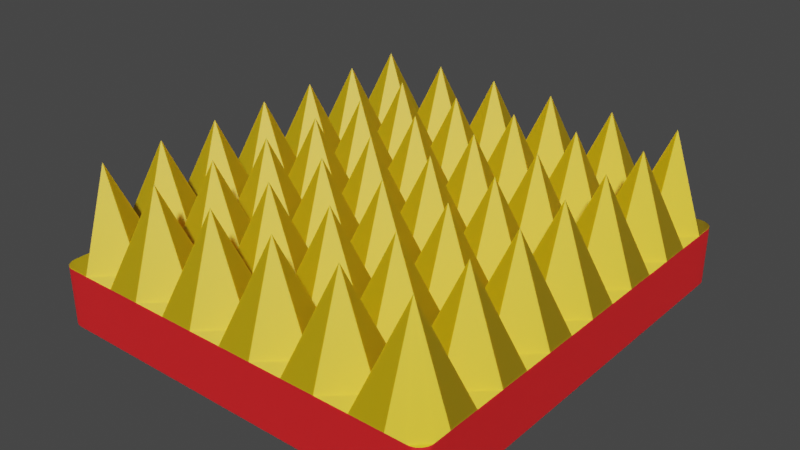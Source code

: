 # Source: spike.blend  (saved by Blender 2.93.21; exported with 4.5.12 LTS)
import bpy
from mathutils import Matrix  # noqa: F401  (used for matrix-valued properties, if any)

bpy.ops.wm.read_factory_settings(use_empty=True)
scene = bpy.context.scene
scene.name = 'Scene'

# ---- collections
col_collection = bpy.data.collections.new('Collection'); scene.collection.children.link(col_collection)

# ---- materials (node trees are filled in below, after node groups)
mat_outer_metal = bpy.data.materials.new('outer metal')
mat_outer_metal.use_transparent_shadow = False
mat_material_003 = bpy.data.materials.new('Material.003')
mat_material_003.use_transparent_shadow = False

# ---- node groups
ng_auto_smooth = bpy.data.node_groups.new('Auto Smooth', 'GeometryNodeTree')
_s = ng_auto_smooth.interface.new_socket(name='Geometry', in_out='OUTPUT', socket_type='NodeSocketGeometry')
_s = ng_auto_smooth.interface.new_socket(name='Geometry', in_out='INPUT', socket_type='NodeSocketGeometry')
_s = ng_auto_smooth.interface.new_socket(name='Angle', in_out='INPUT', socket_type='NodeSocketFloat')
_s.subtype = 'ANGLE'
_s.min_value = 0.0
_s.max_value = 3.142
ng_auto_smooth.is_modifier = True
_N = ng_auto_smooth.nodes; _L = ng_auto_smooth.links
n0 = _N.new('NodeGroupOutput'); n0.name = 'Group Output'; n0.location = (480, -100)
n1 = _N.new('NodeGroupInput'); n1.name = 'Group Input'; n1.location = (-420, -300)
n2 = _N.new('NodeGroupInput'); n2.name = 'Group Input.001'; n2.location = (-60, -100)
n3 = _N.new('GeometryNodeSetShadeSmooth'); n3.name = 'Set Shade Smooth'; n3.location = (120, -100)
n3.domain = 'EDGE'
n4 = _N.new('GeometryNodeSetShadeSmooth'); n4.name = 'Set Shade Smooth.001'; n4.location = (300, -100)
n5 = _N.new('GeometryNodeInputMeshEdgeAngle'); n5.name = 'Edge Angle'; n5.location = (-420, -220)
n6 = _N.new('GeometryNodeInputEdgeSmooth'); n6.name = 'Is Edge Smooth'; n6.location = (-60, -160)
n7 = _N.new('GeometryNodeInputShadeSmooth'); n7.name = 'Is Face Smooth'; n7.location = (-240, -340)
n8 = _N.new('FunctionNodeBooleanMath'); n8.name = 'Boolean Math'; n8.location = (-60, -220)
n9 = _N.new('FunctionNodeCompare'); n9.name = 'Compare'; n9.location = (-240, -180)
n9.operation = 'LESS_EQUAL'
_L.new(n5.outputs[0], n9.inputs[0])
_L.new(n4.outputs[0], n0.inputs[0])
_L.new(n1.outputs[1], n9.inputs[1])
_L.new(n9.outputs[0], n8.inputs[0])
_L.new(n7.outputs[0], n8.inputs[1])
_L.new(n2.outputs[0], n3.inputs[0])
_L.new(n6.outputs[0], n3.inputs[1])
_L.new(n3.outputs[0], n4.inputs[0])
_L.new(n8.outputs[0], n3.inputs[2])
n0.is_active_output = True

# ---- material node trees
mat_outer_metal.use_nodes = True; mat_outer_metal.node_tree.nodes.clear()
_N = mat_outer_metal.node_tree.nodes; _L = mat_outer_metal.node_tree.links
n0 = _N.new('ShaderNodeBsdfPrincipled'); n0.name = 'Principled BSDF'; n0.location = (10, 300)
n0.subsurface_method = 'BURLEY'
n0.inputs[0].default_value = (0.9696, 0.637, 0.004282, 1.0)
n0.inputs[3].default_value = 1.45
n0.inputs[8].default_value = 1.0
n0.inputs[9].default_value = (0.3, 0.2, 0.1)
n0.inputs[10].default_value = 0.1519
n0.inputs[27].default_value = (0.0, 0.0, 0.0, 1.0)
n0.inputs[28].default_value = 1.0
n1 = _N.new('ShaderNodeOutputMaterial'); n1.name = 'Material Output'; n1.location = (300, 300)
_L.new(n0.outputs[0], n1.inputs[0])
n1.is_active_output = True
mat_material_003.use_nodes = True; mat_material_003.node_tree.nodes.clear()
_N = mat_material_003.node_tree.nodes; _L = mat_material_003.node_tree.links
n0 = _N.new('ShaderNodeBsdfPrincipled'); n0.name = 'Principled BSDF'; n0.location = (10, 300)
n0.distribution = 'GGX'
n0.subsurface_method = 'BURLEY'
n0.inputs[0].default_value = (0.8, 0.009948, 0.0136, 1.0)
n0.inputs[2].default_value = 0.7975
n0.inputs[3].default_value = 1.45
n0.inputs[8].default_value = 1.0
n0.inputs[9].default_value = (0.3, 0.2, 0.1)
n0.inputs[10].default_value = 0.188
n0.inputs[27].default_value = (0.0, 0.0, 0.0, 1.0)
n0.inputs[28].default_value = 1.0
n1 = _N.new('ShaderNodeOutputMaterial'); n1.name = 'Material Output'; n1.location = (300, 300)
_L.new(n0.outputs[0], n1.inputs[0])
n1.is_active_output = True

# ---- world
world_world = bpy.data.worlds.new('World'); scene.world = world_world
world_world.use_nodes = True; world_world.node_tree.nodes.clear()
_N = world_world.node_tree.nodes; _L = world_world.node_tree.links
n0 = _N.new('ShaderNodeOutputWorld'); n0.name = 'World Output'; n0.location = (300, 300)
n1 = _N.new('ShaderNodeBackground'); n1.name = 'Background'; n1.location = (10, 300)
n1.inputs[0].default_value = (0.05088, 0.05088, 0.05088, 1.0)
_L.new(n1.outputs[0], n0.inputs[0])
n0.is_active_output = True
world_world.color = (0.05088, 0.05088, 0.05088)
world_world.use_sun_shadow = False
world_world.sun_shadow_jitter_overblur = 0.0

# ---- meshes
me_cube_003 = bpy.data.meshes.new('Cube.003')
me_cube_003.from_pydata([(0.6923, 1.0, -1.0), (0.5385, 1.0, -1.0), (0.3846, 1.0, -1.0), (0.2308, 1.0, -1.0), (0.07692, 1.0, -1.0), (-0.07692, 1.0, -1.0), (-0.2308, 1.0, -1.0), (-0.3846, 1.0, -1.0), (-0.5385, 1.0, -1.0), (-0.6923, 1.0, -1.0), (-0.8462, 1.0, -1.0), (-0.8462, 1.0, 1.0), (-0.6923, 1.0, 1.0), (-0.5385, 1.0, 1.0), (-0.3846, 1.0, 1.0), (-0.2308, 1.0, 1.0), (-0.07692, 1.0, 1.0), (0.07692, 1.0, 1.0), (0.2308, 1.0, 1.0), (0.3846, 1.0, 1.0), (0.5385, 1.0, 1.0), (0.6923, 1.0, 1.0), (-0.8462, -1.0, -1.0), (-0.6923, -1.0, -1.0), (-0.5385, -1.0, -1.0), (-0.3846, -1.0, -1.0), (-0.2308, -1.0, -1.0), (-0.07692, -1.0, -1.0), (0.07692, -1.0, -1.0), (0.2308, -1.0, -1.0), (0.3846, -1.0, -1.0), (0.5385, -1.0, -1.0), (0.6923, -1.0, -1.0), (0.6923, -1.0, 1.0), (0.5385, -1.0, 1.0), (0.3846, -1.0, 1.0), (0.2308, -1.0, 1.0), (0.07692, -1.0, 1.0), (-0.07692, -1.0, 1.0), (-0.2308, -1.0, 1.0), (-0.3846, -1.0, 1.0), (-0.5385, -1.0, 1.0), (-0.6923, -1.0, 1.0), (-0.8462, -1.0, 1.0), (-1.0, 0.8571, -1.0), (-1.0, 0.7143, -1.0), (-1.0, 0.5714, -1.0), (-1.0, 0.4286, -1.0), (-1.0, 0.2857, -1.0), (-1.0, 0.1429, -1.0), (-1.0, 2.98e-08, -1.0), (-1.0, -0.1429, -1.0), (-1.0, -0.2857, -1.0), (-1.0, -0.4286, -1.0), (-1.0, -0.5714, -1.0), (-1.0, -0.7143, -1.0), (-1.0, -0.8571, -1.0), (-1.0, -0.8571, 1.0), (-1.0, -0.7143, 1.0), (-1.0, -0.5714, 1.0), (-1.0, -0.4286, 1.0), (-1.0, -0.2857, 1.0), (-1.0, -0.1429, 1.0), (-1.0, -2.98e-08, 1.0), (-1.0, 0.1429, 1.0), (-1.0, 0.2857, 1.0), (-1.0, 0.4286, 1.0), (-1.0, 0.5714, 1.0), (-1.0, 0.7143, 1.0), (-1.0, 0.8571, 1.0), (0.8462, 0.8571, 1.0), (0.8462, 0.7143, 1.0), (0.8462, 0.5714, 1.0), (0.8462, 0.4286, 1.0), (0.8462, 0.2857, 1.0), (0.8462, 0.1429, 1.0), (0.8462, 2.98e-08, 1.0), (0.8462, -0.1429, 1.0), (0.8462, -0.2857, 1.0), (0.8462, -0.4286, 1.0), (0.8462, -0.5714, 1.0), (0.8462, -0.7143, 1.0), (0.8462, -0.8571, 1.0), (0.6923, 0.8571, 4.311), (0.6923, 0.7143, 1.0), (0.6923, 0.5714, 4.311), (0.6923, 0.4286, 1.0), (0.6923, 0.2857, 4.311), (0.6923, 0.1429, 1.0), (0.6923, 2.98e-08, 4.311), (0.6923, -0.1429, 1.0), (0.6923, -0.2857, 4.311), (0.6923, -0.4286, 1.0), (0.6923, -0.5714, 4.311), (0.6923, -0.7143, 1.0), (0.6923, -0.8571, 4.311), (0.5385, 0.8571, 1.0), (0.5385, 0.7143, 1.0), (0.5385, 0.5714, 1.0), (0.5385, 0.4286, 1.0), (0.5385, 0.2857, 1.0), (0.5385, 0.1429, 1.0), (0.5385, 2.98e-08, 1.0), (0.5385, -0.1429, 1.0), (0.5385, -0.2857, 1.0), (0.5385, -0.4286, 1.0), (0.5385, -0.5714, 1.0), (0.5385, -0.7143, 1.0), (0.5385, -0.8571, 1.0), (0.3846, 0.8571, 4.311), (0.3846, 0.7143, 1.0), (0.3846, 0.5714, 4.311), (0.3846, 0.4286, 1.0), (0.3846, 0.2857, 4.311), (0.3846, 0.1429, 1.0), (0.3846, 2.98e-08, 4.311), (0.3846, -0.1429, 1.0), (0.3846, -0.2857, 4.311), (0.3846, -0.4286, 1.0), (0.3846, -0.5714, 4.311), (0.3846, -0.7143, 1.0), (0.3846, -0.8571, 4.311), (0.2308, 0.8571, 1.0), (0.2308, 0.7143, 1.0), (0.2308, 0.5714, 1.0), (0.2308, 0.4286, 1.0), (0.2308, 0.2857, 1.0), (0.2308, 0.1429, 1.0), (0.2308, 2.98e-08, 1.0), (0.2308, -0.1429, 1.0), (0.2308, -0.2857, 1.0), (0.2308, -0.4286, 1.0), (0.2308, -0.5714, 1.0), (0.2308, -0.7143, 1.0), (0.2308, -0.8571, 1.0), (0.07692, 0.8571, 4.311), (0.07692, 0.7143, 1.0), (0.07692, 0.5714, 4.311), (0.07692, 0.4286, 1.0), (0.07692, 0.2857, 4.311), (0.07692, 0.1429, 1.0), (0.07692, 2.98e-08, 4.311), (0.07692, -0.1429, 1.0), (0.07692, -0.2857, 4.311), (0.07692, -0.4286, 1.0), (0.07692, -0.5714, 4.311), (0.07692, -0.7143, 1.0), (0.07692, -0.8571, 4.311), (-0.07692, 0.8571, 1.0), (-0.07692, 0.7143, 1.0), (-0.07692, 0.5714, 1.0), (-0.07692, 0.4286, 1.0), (-0.07692, 0.2857, 1.0), (-0.07692, 0.1429, 1.0), (-0.07692, 2.98e-08, 1.0), (-0.07692, -0.1429, 1.0), (-0.07692, -0.2857, 1.0), (-0.07692, -0.4286, 1.0), (-0.07692, -0.5714, 1.0), (-0.07692, -0.7143, 1.0), (-0.07692, -0.8571, 1.0), (-0.2308, 0.8571, 4.311), (-0.2308, 0.7143, 1.0), (-0.2308, 0.5714, 4.311), (-0.2308, 0.4286, 1.0), (-0.2308, 0.2857, 4.311), (-0.2308, 0.1429, 1.0), (-0.2308, 2.98e-08, 4.311), (-0.2308, -0.1429, 1.0), (-0.2308, -0.2857, 4.311), (-0.2308, -0.4286, 1.0), (-0.2308, -0.5714, 4.311), (-0.2308, -0.7143, 1.0), (-0.2308, -0.8571, 4.311), (-0.3846, 0.8571, 1.0), (-0.3846, 0.7143, 1.0), (-0.3846, 0.5714, 1.0), (-0.3846, 0.4286, 1.0), (-0.3846, 0.2857, 1.0), (-0.3846, 0.1429, 1.0), (-0.3846, 2.98e-08, 1.0), (-0.3846, -0.1429, 1.0), (-0.3846, -0.2857, 1.0), (-0.3846, -0.4286, 1.0), (-0.3846, -0.5714, 1.0), (-0.3846, -0.7143, 1.0), (-0.3846, -0.8571, 1.0), (-0.5385, 0.8571, 4.311), (-0.5385, 0.7143, 1.0), (-0.5385, 0.5714, 4.311), (-0.5385, 0.4286, 1.0), (-0.5385, 0.2857, 4.311), (-0.5385, 0.1429, 1.0), (-0.5385, 2.98e-08, 4.311), (-0.5385, -0.1429, 1.0), (-0.5385, -0.2857, 4.311), (-0.5385, -0.4286, 1.0), (-0.5385, -0.5714, 4.311), (-0.5385, -0.7143, 1.0), (-0.5385, -0.8571, 4.311), (-0.6923, 0.8571, 1.0), (-0.6923, 0.7143, 1.0), (-0.6923, 0.5714, 1.0), (-0.6923, 0.4286, 1.0), (-0.6923, 0.2857, 1.0), (-0.6923, 0.1429, 1.0), (-0.6923, 2.98e-08, 1.0), (-0.6923, -0.1429, 1.0), (-0.6923, -0.2857, 1.0), (-0.6923, -0.4286, 1.0), (-0.6923, -0.5714, 1.0), (-0.6923, -0.7143, 1.0), (-0.6923, -0.8571, 1.0), (-0.8462, 0.8571, 4.311), (-0.8462, 0.7143, 1.0), (-0.8462, 0.5714, 4.311), (-0.8462, 0.4286, 1.0), (-0.8462, 0.2857, 4.311), (-0.8462, 0.1429, 1.0), (-0.8462, 2.98e-08, 4.311), (-0.8462, -0.1429, 1.0), (-0.8462, -0.2857, 4.311), (-0.8462, -0.4286, 1.0), (-0.8462, -0.5714, 4.311), (-0.8462, -0.7143, 1.0), (-0.8462, -0.8571, 4.311), (-0.8462, 0.8571, -1.0), (-0.8462, 0.7143, -1.0), (-0.8462, 0.5714, -1.0), (-0.8462, 0.4286, -1.0), (-0.8462, 0.2857, -1.0), (-0.8462, 0.1429, -1.0), (-0.8462, 2.98e-08, -1.0), (-0.8462, -0.1429, -1.0), (-0.8462, -0.2857, -1.0), (-0.8462, -0.4286, -1.0), (-0.8462, -0.5714, -1.0), (-0.8462, -0.7143, -1.0), (-0.8462, -0.8571, -1.0), (-0.6923, 0.8571, -1.0), (-0.6923, 0.7143, -1.0), (-0.6923, 0.5714, -1.0), (-0.6923, 0.4286, -1.0), (-0.6923, 0.2857, -1.0), (-0.6923, 0.1429, -1.0), (-0.6923, 2.98e-08, -1.0), (-0.6923, -0.1429, -1.0), (-0.6923, -0.2857, -1.0), (-0.6923, -0.4286, -1.0), (-0.6923, -0.5714, -1.0), (-0.6923, -0.7143, -1.0), (-0.6923, -0.8571, -1.0), (-0.5385, 0.8571, -1.0), (-0.5385, 0.7143, -1.0), (-0.5385, 0.5714, -1.0), (-0.5385, 0.4286, -1.0), (-0.5385, 0.2857, -1.0), (-0.5385, 0.1429, -1.0), (-0.5385, 2.98e-08, -1.0), (-0.5385, -0.1429, -1.0), (-0.5385, -0.2857, -1.0), (-0.5385, -0.4286, -1.0), (-0.5385, -0.5714, -1.0), (-0.5385, -0.7143, -1.0), (-0.5385, -0.8571, -1.0), (-0.3846, 0.8571, -1.0), (-0.3846, 0.7143, -1.0), (-0.3846, 0.5714, -1.0), (-0.3846, 0.4286, -1.0), (-0.3846, 0.2857, -1.0), (-0.3846, 0.1429, -1.0), (-0.3846, 2.98e-08, -1.0), (-0.3846, -0.1429, -1.0), (-0.3846, -0.2857, -1.0), (-0.3846, -0.4286, -1.0), (-0.3846, -0.5714, -1.0), (-0.3846, -0.7143, -1.0), (-0.3846, -0.8571, -1.0), (-0.2308, 0.8571, -1.0), (-0.2308, 0.7143, -1.0), (-0.2308, 0.5714, -1.0), (-0.2308, 0.4286, -1.0), (-0.2308, 0.2857, -1.0), (-0.2308, 0.1429, -1.0), (-0.2308, 2.98e-08, -1.0), (-0.2308, -0.1429, -1.0), (-0.2308, -0.2857, -1.0), (-0.2308, -0.4286, -1.0), (-0.2308, -0.5714, -1.0), (-0.2308, -0.7143, -1.0), (-0.2308, -0.8571, -1.0), (-0.07692, 0.8571, -1.0), (-0.07692, 0.7143, -1.0), (-0.07692, 0.5714, -1.0), (-0.07692, 0.4286, -1.0), (-0.07692, 0.2857, -1.0), (-0.07692, 0.1429, -1.0), (-0.07692, 2.98e-08, -1.0), (-0.07692, -0.1429, -1.0), (-0.07692, -0.2857, -1.0), (-0.07692, -0.4286, -1.0), (-0.07692, -0.5714, -1.0), (-0.07692, -0.7143, -1.0), (-0.07692, -0.8571, -1.0), (0.07692, 0.8571, -1.0), (0.07692, 0.7143, -1.0), (0.07692, 0.5714, -1.0), (0.07692, 0.4286, -1.0), (0.07692, 0.2857, -1.0), (0.07692, 0.1429, -1.0), (0.07692, 2.98e-08, -1.0), (0.07692, -0.1429, -1.0), (0.07692, -0.2857, -1.0), (0.07692, -0.4286, -1.0), (0.07692, -0.5714, -1.0), (0.07692, -0.7143, -1.0), (0.07692, -0.8571, -1.0), (0.2308, 0.8571, -1.0), (0.2308, 0.7143, -1.0), (0.2308, 0.5714, -1.0), (0.2308, 0.4286, -1.0), (0.2308, 0.2857, -1.0), (0.2308, 0.1429, -1.0), (0.2308, 2.98e-08, -1.0), (0.2308, -0.1429, -1.0), (0.2308, -0.2857, -1.0), (0.2308, -0.4286, -1.0), (0.2308, -0.5714, -1.0), (0.2308, -0.7143, -1.0), (0.2308, -0.8571, -1.0), (0.3846, 0.8571, -1.0), (0.3846, 0.7143, -1.0), (0.3846, 0.5714, -1.0), (0.3846, 0.4286, -1.0), (0.3846, 0.2857, -1.0), (0.3846, 0.1429, -1.0), (0.3846, 2.98e-08, -1.0), (0.3846, -0.1429, -1.0), (0.3846, -0.2857, -1.0), (0.3846, -0.4286, -1.0), (0.3846, -0.5714, -1.0), (0.3846, -0.7143, -1.0), (0.3846, -0.8571, -1.0), (0.5385, 0.8571, -1.0), (0.5385, 0.7143, -1.0), (0.5385, 0.5714, -1.0), (0.5385, 0.4286, -1.0), (0.5385, 0.2857, -1.0), (0.5385, 0.1429, -1.0), (0.5385, 2.98e-08, -1.0), (0.5385, -0.1429, -1.0), (0.5385, -0.2857, -1.0), (0.5385, -0.4286, -1.0), (0.5385, -0.5714, -1.0), (0.5385, -0.7143, -1.0), (0.5385, -0.8571, -1.0), (0.6923, 0.8571, -1.0), (0.6923, 0.7143, -1.0), (0.6923, 0.5714, -1.0), (0.6923, 0.4286, -1.0), (0.6923, 0.2857, -1.0), (0.6923, 0.1429, -1.0), (0.6923, 2.98e-08, -1.0), (0.6923, -0.1429, -1.0), (0.6923, -0.2857, -1.0), (0.6923, -0.4286, -1.0), (0.6923, -0.5714, -1.0), (0.6923, -0.7143, -1.0), (0.6923, -0.8571, -1.0), (0.8462, 0.8571, -1.0), (0.8462, 0.7143, -1.0), (0.8462, 0.5714, -1.0), (0.8462, 0.4286, -1.0), (0.8462, 0.2857, -1.0), (0.8462, 0.1429, -1.0), (0.8462, 2.98e-08, -1.0), (0.8462, -0.1429, -1.0), (0.8462, -0.2857, -1.0), (0.8462, -0.4286, -1.0), (0.8462, -0.5714, -1.0), (0.8462, -0.7143, -1.0), (0.8462, -0.8571, -1.0), (-0.9385, -1.0, -1.0), (-1.0, -0.9385, -1.0), (-0.9505, -0.9988, -1.0), (-0.962, -0.9953, -1.0), (-0.9727, -0.9896, -1.0), (-0.982, -0.982, -1.0), (-0.9896, -0.9727, -1.0), (-0.9953, -0.962, -1.0), (-0.9988, -0.9505, -1.0), (-1.0, -0.9385, 1.0), (-0.9385, -1.0, 1.0), (-0.9988, -0.9505, 1.0), (-0.9953, -0.962, 1.0), (-0.9896, -0.9727, 1.0), (-0.982, -0.982, 1.0), (-0.9727, -0.9896, 1.0), (-0.962, -0.9953, 1.0), (-0.9505, -0.9988, 1.0), (-1.0, 0.9385, -1.0), (-0.9385, 1.0, -1.0), (-0.9988, 0.9505, -1.0), (-0.9953, 0.962, -1.0), (-0.9896, 0.9727, -1.0), (-0.982, 0.982, -1.0), (-0.9727, 0.9896, -1.0), (-0.962, 0.9953, -1.0), (-0.9505, 0.9988, -1.0), (-0.9385, 1.0, 1.0), (-1.0, 0.9385, 1.0), (-0.9505, 0.9988, 1.0), (-0.962, 0.9953, 1.0), (-0.9727, 0.9896, 1.0), (-0.982, 0.982, 1.0), (-0.9896, 0.9727, 1.0), (-0.9953, 0.962, 1.0), (-0.9988, 0.9505, 1.0), (0.7846, 1.0, -1.0), (0.8462, 0.9385, -1.0), (0.7966, 0.9988, -1.0), (0.8082, 0.9953, -1.0), (0.8188, 0.9896, -1.0), (0.8281, 0.982, -1.0), (0.8358, 0.9727, -1.0), (0.8415, 0.962, -1.0), (0.845, 0.9505, -1.0), (0.8462, 0.9385, 1.0), (0.7846, 1.0, 1.0), (0.845, 0.9505, 1.0), (0.8415, 0.962, 1.0), (0.8358, 0.9727, 1.0), (0.8281, 0.982, 1.0), (0.8188, 0.9896, 1.0), (0.8082, 0.9953, 1.0), (0.7966, 0.9988, 1.0), (0.8462, -0.9385, -1.0), (0.7846, -1.0, -1.0), (0.845, -0.9505, -1.0), (0.8415, -0.962, -1.0), (0.8358, -0.9727, -1.0), (0.8281, -0.982, -1.0), (0.8188, -0.9896, -1.0), (0.8082, -0.9953, -1.0), (0.7966, -0.9988, -1.0), (0.7846, -1.0, 1.0), (0.8462, -0.9385, 1.0), (0.7966, -0.9988, 1.0), (0.8082, -0.9953, 1.0), (0.8188, -0.9896, 1.0), (0.8281, -0.982, 1.0), (0.8358, -0.9727, 1.0), (0.8415, -0.962, 1.0), (0.845, -0.9505, 1.0)], [], [(11, 409, 411, 412, 413, 414, 415, 416, 417, 410, 69, 213), (56, 238, 22, 382, 384, 385, 386, 387, 388, 389, 390, 383), (401, 409, 11, 10), (95, 108, 34, 33), (108, 121, 35, 34), (121, 134, 36, 35), (134, 147, 37, 36), (147, 160, 38, 37), (160, 173, 39, 38), (173, 186, 40, 39), (186, 199, 41, 40), (199, 212, 42, 41), (212, 225, 43, 42), (225, 57, 391, 393, 394, 395, 396, 397, 398, 399, 392, 43), (238, 251, 23, 22), (251, 264, 24, 23), (264, 277, 25, 24), (277, 290, 26, 25), (290, 303, 27, 26), (303, 316, 28, 27), (316, 329, 29, 28), (329, 342, 30, 29), (342, 355, 31, 30), (355, 368, 32, 31), (82, 95, 33, 445, 447, 448, 449, 450, 451, 452, 453, 446), (368, 381, 436, 438, 439, 440, 441, 442, 443, 444, 437, 32), (32, 33, 34, 31), (31, 34, 35, 30), (30, 35, 36, 29), (29, 36, 37, 28), (28, 37, 38, 27), (27, 38, 39, 26), (26, 39, 40, 25), (25, 40, 41, 24), (24, 41, 42, 23), (23, 42, 43, 22), (400, 402, 403, 404, 405, 406, 407, 408, 401, 10, 226, 44), (10, 11, 12, 9), (9, 12, 13, 8), (8, 13, 14, 7), (7, 14, 15, 6), (6, 15, 16, 5), (5, 16, 17, 4), (4, 17, 18, 3), (3, 18, 19, 2), (2, 19, 20, 1), (1, 20, 21, 0), (446, 436, 381, 380, 379, 378, 377, 376, 375, 374, 373, 372, 371, 370, 369, 419, 427, 70, 71, 72, 73, 74, 75, 76, 77, 78, 79, 80, 81, 82), (0, 21, 428, 418), (356, 369, 370, 357), (357, 370, 371, 358), (358, 371, 372, 359), (359, 372, 373, 360), (360, 373, 374, 361), (361, 374, 375, 362), (362, 375, 376, 363), (363, 376, 377, 364), (364, 377, 378, 365), (365, 378, 379, 366), (366, 379, 380, 367), (367, 380, 381, 368), (1, 0, 356, 343), (343, 356, 357, 344), (344, 357, 358, 345), (345, 358, 359, 346), (346, 359, 360, 347), (347, 360, 361, 348), (348, 361, 362, 349), (349, 362, 363, 350), (350, 363, 364, 351), (351, 364, 365, 352), (352, 365, 366, 353), (353, 366, 367, 354), (354, 367, 368, 355), (2, 1, 343, 330), (330, 343, 344, 331), (331, 344, 345, 332), (332, 345, 346, 333), (333, 346, 347, 334), (334, 347, 348, 335), (335, 348, 349, 336), (336, 349, 350, 337), (337, 350, 351, 338), (338, 351, 352, 339), (339, 352, 353, 340), (340, 353, 354, 341), (341, 354, 355, 342), (3, 2, 330, 317), (317, 330, 331, 318), (318, 331, 332, 319), (319, 332, 333, 320), (320, 333, 334, 321), (321, 334, 335, 322), (322, 335, 336, 323), (323, 336, 337, 324), (324, 337, 338, 325), (325, 338, 339, 326), (326, 339, 340, 327), (327, 340, 341, 328), (328, 341, 342, 329), (4, 3, 317, 304), (304, 317, 318, 305), (305, 318, 319, 306), (306, 319, 320, 307), (307, 320, 321, 308), (308, 321, 322, 309), (309, 322, 323, 310), (310, 323, 324, 311), (311, 324, 325, 312), (312, 325, 326, 313), (313, 326, 327, 314), (314, 327, 328, 315), (315, 328, 329, 316), (5, 4, 304, 291), (291, 304, 305, 292), (292, 305, 306, 293), (293, 306, 307, 294), (294, 307, 308, 295), (295, 308, 309, 296), (296, 309, 310, 297), (297, 310, 311, 298), (298, 311, 312, 299), (299, 312, 313, 300), (300, 313, 314, 301), (301, 314, 315, 302), (302, 315, 316, 303), (6, 5, 291, 278), (278, 291, 292, 279), (279, 292, 293, 280), (280, 293, 294, 281), (281, 294, 295, 282), (282, 295, 296, 283), (283, 296, 297, 284), (284, 297, 298, 285), (285, 298, 299, 286), (286, 299, 300, 287), (287, 300, 301, 288), (288, 301, 302, 289), (289, 302, 303, 290), (7, 6, 278, 265), (265, 278, 279, 266), (266, 279, 280, 267), (267, 280, 281, 268), (268, 281, 282, 269), (269, 282, 283, 270), (270, 283, 284, 271), (271, 284, 285, 272), (272, 285, 286, 273), (273, 286, 287, 274), (274, 287, 288, 275), (275, 288, 289, 276), (276, 289, 290, 277), (8, 7, 265, 252), (252, 265, 266, 253), (253, 266, 267, 254), (254, 267, 268, 255), (255, 268, 269, 256), (256, 269, 270, 257), (257, 270, 271, 258), (258, 271, 272, 259), (259, 272, 273, 260), (260, 273, 274, 261), (261, 274, 275, 262), (262, 275, 276, 263), (263, 276, 277, 264), (9, 8, 252, 239), (239, 252, 253, 240), (240, 253, 254, 241), (241, 254, 255, 242), (242, 255, 256, 243), (243, 256, 257, 244), (244, 257, 258, 245), (245, 258, 259, 246), (246, 259, 260, 247), (247, 260, 261, 248), (248, 261, 262, 249), (249, 262, 263, 250), (250, 263, 264, 251), (10, 9, 239, 226), (226, 239, 240, 227), (227, 240, 241, 228), (228, 241, 242, 229), (229, 242, 243, 230), (230, 243, 244, 231), (231, 244, 245, 232), (232, 245, 246, 233), (233, 246, 247, 234), (234, 247, 248, 235), (235, 248, 249, 236), (236, 249, 250, 237), (237, 250, 251, 238), (44, 69, 410, 400), (44, 226, 227, 45), (45, 227, 228, 46), (46, 228, 229, 47), (47, 229, 230, 48), (48, 230, 231, 49), (49, 231, 232, 50), (50, 232, 233, 51), (51, 233, 234, 52), (52, 234, 235, 53), (53, 235, 236, 54), (54, 236, 237, 55), (55, 237, 238, 56), (12, 11, 213, 200), (200, 213, 214, 201), (201, 214, 215, 202), (202, 215, 216, 203), (203, 216, 217, 204), (204, 217, 218, 205), (205, 218, 219, 206), (206, 219, 220, 207), (207, 220, 221, 208), (208, 221, 222, 209), (209, 222, 223, 210), (210, 223, 224, 211), (211, 224, 225, 212), (13, 12, 200, 187), (187, 200, 201, 188), (188, 201, 202, 189), (189, 202, 203, 190), (190, 203, 204, 191), (191, 204, 205, 192), (192, 205, 206, 193), (193, 206, 207, 194), (194, 207, 208, 195), (195, 208, 209, 196), (196, 209, 210, 197), (197, 210, 211, 198), (198, 211, 212, 199), (14, 13, 187, 174), (174, 187, 188, 175), (175, 188, 189, 176), (176, 189, 190, 177), (177, 190, 191, 178), (178, 191, 192, 179), (179, 192, 193, 180), (180, 193, 194, 181), (181, 194, 195, 182), (182, 195, 196, 183), (183, 196, 197, 184), (184, 197, 198, 185), (185, 198, 199, 186), (15, 14, 174, 161), (161, 174, 175, 162), (162, 175, 176, 163), (163, 176, 177, 164), (164, 177, 178, 165), (165, 178, 179, 166), (166, 179, 180, 167), (167, 180, 181, 168), (168, 181, 182, 169), (169, 182, 183, 170), (170, 183, 184, 171), (171, 184, 185, 172), (172, 185, 186, 173), (16, 15, 161, 148), (148, 161, 162, 149), (149, 162, 163, 150), (150, 163, 164, 151), (151, 164, 165, 152), (152, 165, 166, 153), (153, 166, 167, 154), (154, 167, 168, 155), (155, 168, 169, 156), (156, 169, 170, 157), (157, 170, 171, 158), (158, 171, 172, 159), (159, 172, 173, 160), (17, 16, 148, 135), (135, 148, 149, 136), (136, 149, 150, 137), (137, 150, 151, 138), (138, 151, 152, 139), (139, 152, 153, 140), (140, 153, 154, 141), (141, 154, 155, 142), (142, 155, 156, 143), (143, 156, 157, 144), (144, 157, 158, 145), (145, 158, 159, 146), (146, 159, 160, 147), (18, 17, 135, 122), (122, 135, 136, 123), (123, 136, 137, 124), (124, 137, 138, 125), (125, 138, 139, 126), (126, 139, 140, 127), (127, 140, 141, 128), (128, 141, 142, 129), (129, 142, 143, 130), (130, 143, 144, 131), (131, 144, 145, 132), (132, 145, 146, 133), (133, 146, 147, 134), (19, 18, 122, 109), (109, 122, 123, 110), (110, 123, 124, 111), (111, 124, 125, 112), (112, 125, 126, 113), (113, 126, 127, 114), (114, 127, 128, 115), (115, 128, 129, 116), (116, 129, 130, 117), (117, 130, 131, 118), (118, 131, 132, 119), (119, 132, 133, 120), (120, 133, 134, 121), (20, 19, 109, 96), (96, 109, 110, 97), (97, 110, 111, 98), (98, 111, 112, 99), (99, 112, 113, 100), (100, 113, 114, 101), (101, 114, 115, 102), (102, 115, 116, 103), (103, 116, 117, 104), (104, 117, 118, 105), (105, 118, 119, 106), (106, 119, 120, 107), (107, 120, 121, 108), (21, 20, 96, 83), (83, 96, 97, 84), (84, 97, 98, 85), (85, 98, 99, 86), (86, 99, 100, 87), (87, 100, 101, 88), (88, 101, 102, 89), (89, 102, 103, 90), (90, 103, 104, 91), (91, 104, 105, 92), (92, 105, 106, 93), (93, 106, 107, 94), (94, 107, 108, 95), (437, 445, 33, 32), (70, 83, 84, 71), (71, 84, 85, 72), (72, 85, 86, 73), (73, 86, 87, 74), (74, 87, 88, 75), (75, 88, 89, 76), (76, 89, 90, 77), (77, 90, 91, 78), (78, 91, 92, 79), (79, 92, 93, 80), (80, 93, 94, 81), (81, 94, 95, 82), (427, 429, 430, 431, 432, 433, 434, 435, 428, 21, 83, 70), (0, 418, 420, 421, 422, 423, 424, 425, 426, 419, 369, 356), (213, 69, 68, 214), (214, 68, 67, 215), (215, 67, 66, 216), (216, 66, 65, 217), (217, 65, 64, 218), (218, 64, 63, 219), (219, 63, 62, 220), (220, 62, 61, 221), (221, 61, 60, 222), (222, 60, 59, 223), (223, 59, 58, 224), (224, 58, 57, 225), (22, 43, 392, 382), (56, 57, 58, 55), (55, 58, 59, 54), (54, 59, 60, 53), (53, 60, 61, 52), (52, 61, 62, 51), (51, 62, 63, 50), (50, 63, 64, 49), (49, 64, 65, 48), (48, 65, 66, 47), (47, 66, 67, 46), (46, 67, 68, 45), (45, 68, 69, 44), (382, 392, 399, 384), (384, 399, 398, 385), (385, 398, 397, 386), (386, 397, 396, 387), (387, 396, 395, 388), (388, 395, 394, 389), (389, 394, 393, 390), (390, 393, 391, 383), (409, 401, 408, 411), (411, 408, 407, 412), (412, 407, 406, 413), (413, 406, 405, 414), (414, 405, 404, 415), (415, 404, 403, 416), (416, 403, 402, 417), (417, 402, 400, 410), (445, 437, 444, 447), (447, 444, 443, 448), (448, 443, 442, 449), (449, 442, 441, 450), (450, 441, 440, 451), (451, 440, 439, 452), (452, 439, 438, 453), (453, 438, 436, 446), (427, 419, 426, 429), (429, 426, 425, 430), (430, 425, 424, 431), (431, 424, 423, 432), (432, 423, 422, 433), (433, 422, 421, 434), (434, 421, 420, 435), (435, 420, 418, 428), (383, 391, 57, 56)])
me_cube_003.polygons.foreach_set('use_smooth', [True] * 407)
me_cube_003.polygons.foreach_set('material_index', [0, 1, 1, 0, 0, 0, 0, 0, 0, 0, 0, 0, 0, 0, 1, 1, 1, 1, 1, 1, 1, 1, 1, 1, 0, 1, 1, 1, 1, 1, 1, 1, 1, 1, 1, 1, 1, 1, 1, 1, 1, 1, 1, 1, 1, 1, 1, 1, 1, 1, 1, 1, 1, 1, 1, 1, 1, 1, 1, 1, 1, 1, 1, 1, 1, 1, 1, 1, 1, 1, 1, 1, 1, 1, 1, 1, 1, 1, 1, 1, 1, 1, 1, 1, 1, 1, 1, 1, 1, 1, 1, 1, 1, 1, 1, 1, 1, 1, 1, 1, 1, 1, 1, 1, 1, 1, 1, 1, 1, 1, 1, 1, 1, 1, 1, 1, 1, 1, 1, 1, 1, 1, 1, 1, 1, 1, 1, 1, 1, 1, 1, 1, 1, 1, 1, 1, 1, 1, 1, 1, 1, 1, 1, 1, 1, 1, 1, 1, 1, 1, 1, 1, 1, 1, 1, 1, 1, 1, 1, 1, 1, 1, 1, 1, 1, 1, 1, 1, 1, 1, 1, 1, 1, 1, 1, 1, 1, 1, 1, 1, 1, 1, 1, 1, 1, 1, 1, 1, 1, 1, 1, 1, 1, 1, 1, 1, 1, 1, 1, 1, 1, 1, 1, 1, 0, 0, 0, 0, 0, 0, 0, 0, 0, 0, 0, 0, 0, 0, 0, 0, 0, 0, 0, 0, 0, 0, 0, 0, 0, 0, 0, 0, 0, 0, 0, 0, 0, 0, 0, 0, 0, 0, 0, 0, 0, 0, 0, 0, 0, 0, 0, 0, 0, 0, 0, 0, 0, 0, 0, 0, 0, 0, 0, 0, 0, 0, 0, 0, 0, 0, 0, 0, 0, 0, 0, 0, 0, 0, 0, 0, 0, 0, 0, 0, 0, 0, 0, 0, 0, 0, 0, 0, 0, 0, 0, 0, 0, 0, 0, 0, 0, 0, 0, 0, 0, 0, 0, 0, 0, 0, 0, 0, 0, 0, 0, 0, 0, 0, 0, 0, 0, 0, 0, 0, 0, 0, 0, 0, 0, 0, 0, 0, 0, 0, 1, 0, 0, 0, 0, 0, 0, 0, 0, 0, 0, 0, 0, 0, 1, 0, 0, 0, 0, 0, 0, 0, 0, 0, 0, 0, 0, 1, 1, 1, 1, 1, 1, 1, 1, 1, 1, 1, 1, 1, 1, 1, 1, 1, 1, 1, 1, 1, 1, 1, 1, 1, 1, 1, 1, 1, 1, 1, 1, 1, 1, 1, 1, 1, 1, 1, 1, 1, 1, 1, 1, 1, 1])
_uv = me_cube_003.uv_layers.new(name='UVMap')
_uv.uv.foreach_set('vector', [0.8558, 0.5, 0.8673, 0.5, 0.8689, 0.5, 0.8708, 0.5, 0.8727, 0.5001, 0.8746, 0.5002, 0.8749, 0.5021, 0.875, 0.5042, 0.875, 0.506, 0.875, 0.5077, 0.875, 0.5179, 0.8558, 0.5179, 0.125, 0.7321, 0.1442, 0.7321, 0.1442, 0.75, 0.1327, 0.75, 0.1312, 0.7499, 0.1297, 0.7494, 0.1284, 0.7487, 0.1273, 0.7477, 0.1263, 0.7466, 0.1256, 0.7453, 0.1251, 0.7438, 0.125, 0.7423, 0.375, 0.2577, 0.625, 0.2577, 0.625, 0.2692, 0.375, 0.2692, 0.6635, 0.7321, 0.6827, 0.7321, 0.6827, 0.75, 0.6635, 0.75, 0.6827, 0.7321, 0.7019, 0.7321, 0.7019, 0.75, 0.6827, 0.75, 0.7019, 0.7321, 0.7212, 0.7321, 0.7212, 0.75, 0.7019, 0.75, 0.7212, 0.7321, 0.7404, 0.7321, 0.7404, 0.75, 0.7212, 0.75, 0.7404, 0.7321, 0.7596, 0.7321, 0.7596, 0.75, 0.7404, 0.75, 0.7596, 0.7321, 0.7788, 0.7321, 0.7788, 0.75, 0.7596, 0.75, 0.7788, 0.7321, 0.7981, 0.7321, 0.7981, 0.75, 0.7788, 0.75, 0.7981, 0.7321, 0.8173, 0.7321, 0.8173, 0.75, 0.7981, 0.75, 0.8173, 0.7321, 0.8365, 0.7321, 0.8365, 0.75, 0.8173, 0.75, 0.8365, 0.7321, 0.8558, 0.7321, 0.8558, 0.75, 0.8365, 0.75, 0.8558, 0.7321, 0.875, 0.7321, 0.875, 0.7423, 0.875, 0.744, 0.875, 0.7458, 0.8749, 0.7479, 0.8746, 0.7498, 0.8727, 0.7499, 0.8708, 0.75, 0.8689, 0.75, 0.8673, 0.75, 0.8558, 0.75, 0.1442, 0.7321, 0.1635, 0.7321, 0.1635, 0.75, 0.1442, 0.75, 0.1635, 0.7321, 0.1827, 0.7321, 0.1827, 0.75, 0.1635, 0.75, 0.1827, 0.7321, 0.2019, 0.7321, 0.2019, 0.75, 0.1827, 0.75, 0.2019, 0.7321, 0.2212, 0.7321, 0.2212, 0.75, 0.2019, 0.75, 0.2212, 0.7321, 0.2404, 0.7321, 0.2404, 0.75, 0.2212, 0.75, 0.2404, 0.7321, 0.2596, 0.7321, 0.2596, 0.75, 0.2404, 0.75, 0.2596, 0.7321, 0.2788, 0.7321, 0.2788, 0.75, 0.2596, 0.75, 0.2788, 0.7321, 0.2981, 0.7321, 0.2981, 0.75, 0.2788, 0.75, 0.2981, 0.7321, 0.3173, 0.7321, 0.3173, 0.75, 0.2981, 0.75, 0.3173, 0.7321, 0.3365, 0.7321, 0.3365, 0.75, 0.3173, 0.75, 0.6442, 0.7321, 0.6635, 0.7321, 0.6635, 0.75, 0.6519, 0.75, 0.6503, 0.75, 0.6485, 0.75, 0.6465, 0.7499, 0.6446, 0.7498, 0.6443, 0.7479, 0.6443, 0.7458, 0.6442, 0.744, 0.6442, 0.7423, 0.3365, 0.7321, 0.3558, 0.7321, 0.3558, 0.7423, 0.3556, 0.7438, 0.3552, 0.7453, 0.3545, 0.7466, 0.3535, 0.7477, 0.3524, 0.7487, 0.351, 0.7494, 0.3496, 0.7499, 0.3481, 0.75, 0.3365, 0.75, 0.375, 0.7885, 0.625, 0.7885, 0.625, 0.8077, 0.375, 0.8077, 0.375, 0.8077, 0.625, 0.8077, 0.625, 0.8269, 0.375, 0.8269, 0.375, 0.8269, 0.625, 0.8269, 0.625, 0.8462, 0.375, 0.8462, 0.375, 0.8462, 0.625, 0.8462, 0.625, 0.8654, 0.375, 0.8654, 0.375, 0.8654, 0.625, 0.8654, 0.625, 0.8846, 0.375, 0.8846, 0.375, 0.8846, 0.625, 0.8846, 0.625, 0.9038, 0.375, 0.9038, 0.375, 0.9038, 0.625, 0.9038, 0.625, 0.9231, 0.375, 0.9231, 0.375, 0.9231, 0.625, 0.9231, 0.625, 0.9423, 0.375, 0.9423, 0.375, 0.9423, 0.625, 0.9423, 0.625, 0.9615, 0.375, 0.9615, 0.375, 0.9615, 0.625, 0.9615, 0.625, 0.9808, 0.375, 0.9808, 0.125, 0.5077, 0.1251, 0.5062, 0.1256, 0.5047, 0.1263, 0.5034, 0.1273, 0.5023, 0.1284, 0.5013, 0.1297, 0.5006, 0.1312, 0.5001, 0.1327, 0.5, 0.1442, 0.5, 0.1442, 0.5179, 0.125, 0.5179, 0.375, 0.2692, 0.625, 0.2692, 0.625, 0.2885, 0.375, 0.2885, 0.375, 0.2885, 0.625, 0.2885, 0.625, 0.3077, 0.375, 0.3077, 0.375, 0.3077, 0.625, 0.3077, 0.625, 0.3269, 0.375, 0.3269, 0.375, 0.3269, 0.625, 0.3269, 0.625, 0.3462, 0.375, 0.3462, 0.375, 0.3462, 0.625, 0.3462, 0.625, 0.3654, 0.375, 0.3654, 0.375, 0.3654, 0.625, 0.3654, 0.625, 0.3846, 0.375, 0.3846, 0.375, 0.3846, 0.625, 0.3846, 0.625, 0.4038, 0.375, 0.4038, 0.375, 0.4038, 0.625, 0.4038, 0.625, 0.4231, 0.375, 0.4231, 0.375, 0.4231, 0.625, 0.4231, 0.625, 0.4423, 0.375, 0.4423, 0.375, 0.4423, 0.625, 0.4423, 0.625, 0.4615, 0.375, 0.4615, 0.6333, 0.7533, 0.3667, 0.7533, 0.3558, 0.7321, 0.3558, 0.7143, 0.3558, 0.6964, 0.3558, 0.6786, 0.3558, 0.6607, 0.3558, 0.6429, 0.3558, 0.625, 0.3558, 0.6071, 0.3558, 0.5893, 0.3558, 0.5714, 0.3558, 0.5536, 0.3558, 0.5357, 0.3558, 0.5179, 0.3558, 0.5077, 0.6333, 0.4967, 0.6442, 0.5179, 0.6442, 0.5357, 0.6442, 0.5536, 0.6442, 0.5714, 0.6442, 0.5893, 0.6442, 0.6071, 0.6442, 0.625, 0.6442, 0.6429, 0.6442, 0.6607, 0.6442, 0.6786, 0.6442, 0.6964, 0.6442, 0.7143, 0.6442, 0.7321, 0.375, 0.4615, 0.625, 0.4615, 0.625, 0.4731, 0.375, 0.4731, 0.3365, 0.5179, 0.3558, 0.5179, 0.3558, 0.5357, 0.3365, 0.5357, 0.3365, 0.5357, 0.3558, 0.5357, 0.3558, 0.5536, 0.3365, 0.5536, 0.3365, 0.5536, 0.3558, 0.5536, 0.3558, 0.5714, 0.3365, 0.5714, 0.3365, 0.5714, 0.3558, 0.5714, 0.3558, 0.5893, 0.3365, 0.5893, 0.3365, 0.5893, 0.3558, 0.5893, 0.3558, 0.6071, 0.3365, 0.6071, 0.3365, 0.6071, 0.3558, 0.6071, 0.3558, 0.625, 0.3365, 0.625, 0.3365, 0.625, 0.3558, 0.625, 0.3558, 0.6429, 0.3365, 0.6429, 0.3365, 0.6429, 0.3558, 0.6429, 0.3558, 0.6607, 0.3365, 0.6607, 0.3365, 0.6607, 0.3558, 0.6607, 0.3558, 0.6786, 0.3365, 0.6786, 0.3365, 0.6786, 0.3558, 0.6786, 0.3558, 0.6964, 0.3365, 0.6964, 0.3365, 0.6964, 0.3558, 0.6964, 0.3558, 0.7143, 0.3365, 0.7143, 0.3365, 0.7143, 0.3558, 0.7143, 0.3558, 0.7321, 0.3365, 0.7321, 0.3173, 0.5, 0.3365, 0.5, 0.3365, 0.5179, 0.3173, 0.5179, 0.3173, 0.5179, 0.3365, 0.5179, 0.3365, 0.5357, 0.3173, 0.5357, 0.3173, 0.5357, 0.3365, 0.5357, 0.3365, 0.5536, 0.3173, 0.5536, 0.3173, 0.5536, 0.3365, 0.5536, 0.3365, 0.5714, 0.3173, 0.5714, 0.3173, 0.5714, 0.3365, 0.5714, 0.3365, 0.5893, 0.3173, 0.5893, 0.3173, 0.5893, 0.3365, 0.5893, 0.3365, 0.6071, 0.3173, 0.6071, 0.3173, 0.6071, 0.3365, 0.6071, 0.3365, 0.625, 0.3173, 0.625, 0.3173, 0.625, 0.3365, 0.625, 0.3365, 0.6429, 0.3173, 0.6429, 0.3173, 0.6429, 0.3365, 0.6429, 0.3365, 0.6607, 0.3173, 0.6607, 0.3173, 0.6607, 0.3365, 0.6607, 0.3365, 0.6786, 0.3173, 0.6786, 0.3173, 0.6786, 0.3365, 0.6786, 0.3365, 0.6964, 0.3173, 0.6964, 0.3173, 0.6964, 0.3365, 0.6964, 0.3365, 0.7143, 0.3173, 0.7143, 0.3173, 0.7143, 0.3365, 0.7143, 0.3365, 0.7321, 0.3173, 0.7321, 0.2981, 0.5, 0.3173, 0.5, 0.3173, 0.5179, 0.2981, 0.5179, 0.2981, 0.5179, 0.3173, 0.5179, 0.3173, 0.5357, 0.2981, 0.5357, 0.2981, 0.5357, 0.3173, 0.5357, 0.3173, 0.5536, 0.2981, 0.5536, 0.2981, 0.5536, 0.3173, 0.5536, 0.3173, 0.5714, 0.2981, 0.5714, 0.2981, 0.5714, 0.3173, 0.5714, 0.3173, 0.5893, 0.2981, 0.5893, 0.2981, 0.5893, 0.3173, 0.5893, 0.3173, 0.6071, 0.2981, 0.6071, 0.2981, 0.6071, 0.3173, 0.6071, 0.3173, 0.625, 0.2981, 0.625, 0.2981, 0.625, 0.3173, 0.625, 0.3173, 0.6429, 0.2981, 0.6429, 0.2981, 0.6429, 0.3173, 0.6429, 0.3173, 0.6607, 0.2981, 0.6607, 0.2981, 0.6607, 0.3173, 0.6607, 0.3173, 0.6786, 0.2981, 0.6786, 0.2981, 0.6786, 0.3173, 0.6786, 0.3173, 0.6964, 0.2981, 0.6964, 0.2981, 0.6964, 0.3173, 0.6964, 0.3173, 0.7143, 0.2981, 0.7143, 0.2981, 0.7143, 0.3173, 0.7143, 0.3173, 0.7321, 0.2981, 0.7321, 0.2788, 0.5, 0.2981, 0.5, 0.2981, 0.5179, 0.2788, 0.5179, 0.2788, 0.5179, 0.2981, 0.5179, 0.2981, 0.5357, 0.2788, 0.5357, 0.2788, 0.5357, 0.2981, 0.5357, 0.2981, 0.5536, 0.2788, 0.5536, 0.2788, 0.5536, 0.2981, 0.5536, 0.2981, 0.5714, 0.2788, 0.5714, 0.2788, 0.5714, 0.2981, 0.5714, 0.2981, 0.5893, 0.2788, 0.5893, 0.2788, 0.5893, 0.2981, 0.5893, 0.2981, 0.6071, 0.2788, 0.6071, 0.2788, 0.6071, 0.2981, 0.6071, 0.2981, 0.625, 0.2788, 0.625, 0.2788, 0.625, 0.2981, 0.625, 0.2981, 0.6429, 0.2788, 0.6429, 0.2788, 0.6429, 0.2981, 0.6429, 0.2981, 0.6607, 0.2788, 0.6607, 0.2788, 0.6607, 0.2981, 0.6607, 0.2981, 0.6786, 0.2788, 0.6786, 0.2788, 0.6786, 0.2981, 0.6786, 0.2981, 0.6964, 0.2788, 0.6964, 0.2788, 0.6964, 0.2981, 0.6964, 0.2981, 0.7143, 0.2788, 0.7143, 0.2788, 0.7143, 0.2981, 0.7143, 0.2981, 0.7321, 0.2788, 0.7321, 0.2596, 0.5, 0.2788, 0.5, 0.2788, 0.5179, 0.2596, 0.5179, 0.2596, 0.5179, 0.2788, 0.5179, 0.2788, 0.5357, 0.2596, 0.5357, 0.2596, 0.5357, 0.2788, 0.5357, 0.2788, 0.5536, 0.2596, 0.5536, 0.2596, 0.5536, 0.2788, 0.5536, 0.2788, 0.5714, 0.2596, 0.5714, 0.2596, 0.5714, 0.2788, 0.5714, 0.2788, 0.5893, 0.2596, 0.5893, 0.2596, 0.5893, 0.2788, 0.5893, 0.2788, 0.6071, 0.2596, 0.6071, 0.2596, 0.6071, 0.2788, 0.6071, 0.2788, 0.625, 0.2596, 0.625, 0.2596, 0.625, 0.2788, 0.625, 0.2788, 0.6429, 0.2596, 0.6429, 0.2596, 0.6429, 0.2788, 0.6429, 0.2788, 0.6607, 0.2596, 0.6607, 0.2596, 0.6607, 0.2788, 0.6607, 0.2788, 0.6786, 0.2596, 0.6786, 0.2596, 0.6786, 0.2788, 0.6786, 0.2788, 0.6964, 0.2596, 0.6964, 0.2596, 0.6964, 0.2788, 0.6964, 0.2788, 0.7143, 0.2596, 0.7143, 0.2596, 0.7143, 0.2788, 0.7143, 0.2788, 0.7321, 0.2596, 0.7321, 0.2404, 0.5, 0.2596, 0.5, 0.2596, 0.5179, 0.2404, 0.5179, 0.2404, 0.5179, 0.2596, 0.5179, 0.2596, 0.5357, 0.2404, 0.5357, 0.2404, 0.5357, 0.2596, 0.5357, 0.2596, 0.5536, 0.2404, 0.5536, 0.2404, 0.5536, 0.2596, 0.5536, 0.2596, 0.5714, 0.2404, 0.5714, 0.2404, 0.5714, 0.2596, 0.5714, 0.2596, 0.5893, 0.2404, 0.5893, 0.2404, 0.5893, 0.2596, 0.5893, 0.2596, 0.6071, 0.2404, 0.6071, 0.2404, 0.6071, 0.2596, 0.6071, 0.2596, 0.625, 0.2404, 0.625, 0.2404, 0.625, 0.2596, 0.625, 0.2596, 0.6429, 0.2404, 0.6429, 0.2404, 0.6429, 0.2596, 0.6429, 0.2596, 0.6607, 0.2404, 0.6607, 0.2404, 0.6607, 0.2596, 0.6607, 0.2596, 0.6786, 0.2404, 0.6786, 0.2404, 0.6786, 0.2596, 0.6786, 0.2596, 0.6964, 0.2404, 0.6964, 0.2404, 0.6964, 0.2596, 0.6964, 0.2596, 0.7143, 0.2404, 0.7143, 0.2404, 0.7143, 0.2596, 0.7143, 0.2596, 0.7321, 0.2404, 0.7321, 0.2212, 0.5, 0.2404, 0.5, 0.2404, 0.5179, 0.2212, 0.5179, 0.2212, 0.5179, 0.2404, 0.5179, 0.2404, 0.5357, 0.2212, 0.5357, 0.2212, 0.5357, 0.2404, 0.5357, 0.2404, 0.5536, 0.2212, 0.5536, 0.2212, 0.5536, 0.2404, 0.5536, 0.2404, 0.5714, 0.2212, 0.5714, 0.2212, 0.5714, 0.2404, 0.5714, 0.2404, 0.5893, 0.2212, 0.5893, 0.2212, 0.5893, 0.2404, 0.5893, 0.2404, 0.6071, 0.2212, 0.6071, 0.2212, 0.6071, 0.2404, 0.6071, 0.2404, 0.625, 0.2212, 0.625, 0.2212, 0.625, 0.2404, 0.625, 0.2404, 0.6429, 0.2212, 0.6429, 0.2212, 0.6429, 0.2404, 0.6429, 0.2404, 0.6607, 0.2212, 0.6607, 0.2212, 0.6607, 0.2404, 0.6607, 0.2404, 0.6786, 0.2212, 0.6786, 0.2212, 0.6786, 0.2404, 0.6786, 0.2404, 0.6964, 0.2212, 0.6964, 0.2212, 0.6964, 0.2404, 0.6964, 0.2404, 0.7143, 0.2212, 0.7143, 0.2212, 0.7143, 0.2404, 0.7143, 0.2404, 0.7321, 0.2212, 0.7321, 0.2019, 0.5, 0.2212, 0.5, 0.2212, 0.5179, 0.2019, 0.5179, 0.2019, 0.5179, 0.2212, 0.5179, 0.2212, 0.5357, 0.2019, 0.5357, 0.2019, 0.5357, 0.2212, 0.5357, 0.2212, 0.5536, 0.2019, 0.5536, 0.2019, 0.5536, 0.2212, 0.5536, 0.2212, 0.5714, 0.2019, 0.5714, 0.2019, 0.5714, 0.2212, 0.5714, 0.2212, 0.5893, 0.2019, 0.5893, 0.2019, 0.5893, 0.2212, 0.5893, 0.2212, 0.6071, 0.2019, 0.6071, 0.2019, 0.6071, 0.2212, 0.6071, 0.2212, 0.625, 0.2019, 0.625, 0.2019, 0.625, 0.2212, 0.625, 0.2212, 0.6429, 0.2019, 0.6429, 0.2019, 0.6429, 0.2212, 0.6429, 0.2212, 0.6607, 0.2019, 0.6607, 0.2019, 0.6607, 0.2212, 0.6607, 0.2212, 0.6786, 0.2019, 0.6786, 0.2019, 0.6786, 0.2212, 0.6786, 0.2212, 0.6964, 0.2019, 0.6964, 0.2019, 0.6964, 0.2212, 0.6964, 0.2212, 0.7143, 0.2019, 0.7143, 0.2019, 0.7143, 0.2212, 0.7143, 0.2212, 0.7321, 0.2019, 0.7321, 0.1827, 0.5, 0.2019, 0.5, 0.2019, 0.5179, 0.1827, 0.5179, 0.1827, 0.5179, 0.2019, 0.5179, 0.2019, 0.5357, 0.1827, 0.5357, 0.1827, 0.5357, 0.2019, 0.5357, 0.2019, 0.5536, 0.1827, 0.5536, 0.1827, 0.5536, 0.2019, 0.5536, 0.2019, 0.5714, 0.1827, 0.5714, 0.1827, 0.5714, 0.2019, 0.5714, 0.2019, 0.5893, 0.1827, 0.5893, 0.1827, 0.5893, 0.2019, 0.5893, 0.2019, 0.6071, 0.1827, 0.6071, 0.1827, 0.6071, 0.2019, 0.6071, 0.2019, 0.625, 0.1827, 0.625, 0.1827, 0.625, 0.2019, 0.625, 0.2019, 0.6429, 0.1827, 0.6429, 0.1827, 0.6429, 0.2019, 0.6429, 0.2019, 0.6607, 0.1827, 0.6607, 0.1827, 0.6607, 0.2019, 0.6607, 0.2019, 0.6786, 0.1827, 0.6786, 0.1827, 0.6786, 0.2019, 0.6786, 0.2019, 0.6964, 0.1827, 0.6964, 0.1827, 0.6964, 0.2019, 0.6964, 0.2019, 0.7143, 0.1827, 0.7143, 0.1827, 0.7143, 0.2019, 0.7143, 0.2019, 0.7321, 0.1827, 0.7321, 0.1635, 0.5, 0.1827, 0.5, 0.1827, 0.5179, 0.1635, 0.5179, 0.1635, 0.5179, 0.1827, 0.5179, 0.1827, 0.5357, 0.1635, 0.5357, 0.1635, 0.5357, 0.1827, 0.5357, 0.1827, 0.5536, 0.1635, 0.5536, 0.1635, 0.5536, 0.1827, 0.5536, 0.1827, 0.5714, 0.1635, 0.5714, 0.1635, 0.5714, 0.1827, 0.5714, 0.1827, 0.5893, 0.1635, 0.5893, 0.1635, 0.5893, 0.1827, 0.5893, 0.1827, 0.6071, 0.1635, 0.6071, 0.1635, 0.6071, 0.1827, 0.6071, 0.1827, 0.625, 0.1635, 0.625, 0.1635, 0.625, 0.1827, 0.625, 0.1827, 0.6429, 0.1635, 0.6429, 0.1635, 0.6429, 0.1827, 0.6429, 0.1827, 0.6607, 0.1635, 0.6607, 0.1635, 0.6607, 0.1827, 0.6607, 0.1827, 0.6786, 0.1635, 0.6786, 0.1635, 0.6786, 0.1827, 0.6786, 0.1827, 0.6964, 0.1635, 0.6964, 0.1635, 0.6964, 0.1827, 0.6964, 0.1827, 0.7143, 0.1635, 0.7143, 0.1635, 0.7143, 0.1827, 0.7143, 0.1827, 0.7321, 0.1635, 0.7321, 0.1442, 0.5, 0.1635, 0.5, 0.1635, 0.5179, 0.1442, 0.5179, 0.1442, 0.5179, 0.1635, 0.5179, 0.1635, 0.5357, 0.1442, 0.5357, 0.1442, 0.5357, 0.1635, 0.5357, 0.1635, 0.5536, 0.1442, 0.5536, 0.1442, 0.5536, 0.1635, 0.5536, 0.1635, 0.5714, 0.1442, 0.5714, 0.1442, 0.5714, 0.1635, 0.5714, 0.1635, 0.5893, 0.1442, 0.5893, 0.1442, 0.5893, 0.1635, 0.5893, 0.1635, 0.6071, 0.1442, 0.6071, 0.1442, 0.6071, 0.1635, 0.6071, 0.1635, 0.625, 0.1442, 0.625, 0.1442, 0.625, 0.1635, 0.625, 0.1635, 0.6429, 0.1442, 0.6429, 0.1442, 0.6429, 0.1635, 0.6429, 0.1635, 0.6607, 0.1442, 0.6607, 0.1442, 0.6607, 0.1635, 0.6607, 0.1635, 0.6786, 0.1442, 0.6786, 0.1442, 0.6786, 0.1635, 0.6786, 0.1635, 0.6964, 0.1442, 0.6964, 0.1442, 0.6964, 0.1635, 0.6964, 0.1635, 0.7143, 0.1442, 0.7143, 0.1442, 0.7143, 0.1635, 0.7143, 0.1635, 0.7321, 0.1442, 0.7321, 0.375, 0.2321, 0.625, 0.2321, 0.625, 0.2423, 0.375, 0.2423, 0.125, 0.5179, 0.1442, 0.5179, 0.1442, 0.5357, 0.125, 0.5357, 0.125, 0.5357, 0.1442, 0.5357, 0.1442, 0.5536, 0.125, 0.5536, 0.125, 0.5536, 0.1442, 0.5536, 0.1442, 0.5714, 0.125, 0.5714, 0.125, 0.5714, 0.1442, 0.5714, 0.1442, 0.5893, 0.125, 0.5893, 0.125, 0.5893, 0.1442, 0.5893, 0.1442, 0.6071, 0.125, 0.6071, 0.125, 0.6071, 0.1442, 0.6071, 0.1442, 0.625, 0.125, 0.625, 0.125, 0.625, 0.1442, 0.625, 0.1442, 0.6429, 0.125, 0.6429, 0.125, 0.6429, 0.1442, 0.6429, 0.1442, 0.6607, 0.125, 0.6607, 0.125, 0.6607, 0.1442, 0.6607, 0.1442, 0.6786, 0.125, 0.6786, 0.125, 0.6786, 0.1442, 0.6786, 0.1442, 0.6964, 0.125, 0.6964, 0.125, 0.6964, 0.1442, 0.6964, 0.1442, 0.7143, 0.125, 0.7143, 0.125, 0.7143, 0.1442, 0.7143, 0.1442, 0.7321, 0.125, 0.7321, 0.8365, 0.5, 0.8558, 0.5, 0.8558, 0.5179, 0.8365, 0.5179, 0.8365, 0.5179, 0.8558, 0.5179, 0.8558, 0.5357, 0.8365, 0.5357, 0.8365, 0.5357, 0.8558, 0.5357, 0.8558, 0.5536, 0.8365, 0.5536, 0.8365, 0.5536, 0.8558, 0.5536, 0.8558, 0.5714, 0.8365, 0.5714, 0.8365, 0.5714, 0.8558, 0.5714, 0.8558, 0.5893, 0.8365, 0.5893, 0.8365, 0.5893, 0.8558, 0.5893, 0.8558, 0.6071, 0.8365, 0.6071, 0.8365, 0.6071, 0.8558, 0.6071, 0.8558, 0.625, 0.8365, 0.625, 0.8365, 0.625, 0.8558, 0.625, 0.8558, 0.6429, 0.8365, 0.6429, 0.8365, 0.6429, 0.8558, 0.6429, 0.8558, 0.6607, 0.8365, 0.6607, 0.8365, 0.6607, 0.8558, 0.6607, 0.8558, 0.6786, 0.8365, 0.6786, 0.8365, 0.6786, 0.8558, 0.6786, 0.8558, 0.6964, 0.8365, 0.6964, 0.8365, 0.6964, 0.8558, 0.6964, 0.8558, 0.7143, 0.8365, 0.7143, 0.8365, 0.7143, 0.8558, 0.7143, 0.8558, 0.7321, 0.8365, 0.7321, 0.8173, 0.5, 0.8365, 0.5, 0.8365, 0.5179, 0.8173, 0.5179, 0.8173, 0.5179, 0.8365, 0.5179, 0.8365, 0.5357, 0.8173, 0.5357, 0.8173, 0.5357, 0.8365, 0.5357, 0.8365, 0.5536, 0.8173, 0.5536, 0.8173, 0.5536, 0.8365, 0.5536, 0.8365, 0.5714, 0.8173, 0.5714, 0.8173, 0.5714, 0.8365, 0.5714, 0.8365, 0.5893, 0.8173, 0.5893, 0.8173, 0.5893, 0.8365, 0.5893, 0.8365, 0.6071, 0.8173, 0.6071, 0.8173, 0.6071, 0.8365, 0.6071, 0.8365, 0.625, 0.8173, 0.625, 0.8173, 0.625, 0.8365, 0.625, 0.8365, 0.6429, 0.8173, 0.6429, 0.8173, 0.6429, 0.8365, 0.6429, 0.8365, 0.6607, 0.8173, 0.6607, 0.8173, 0.6607, 0.8365, 0.6607, 0.8365, 0.6786, 0.8173, 0.6786, 0.8173, 0.6786, 0.8365, 0.6786, 0.8365, 0.6964, 0.8173, 0.6964, 0.8173, 0.6964, 0.8365, 0.6964, 0.8365, 0.7143, 0.8173, 0.7143, 0.8173, 0.7143, 0.8365, 0.7143, 0.8365, 0.7321, 0.8173, 0.7321, 0.7981, 0.5, 0.8173, 0.5, 0.8173, 0.5179, 0.7981, 0.5179, 0.7981, 0.5179, 0.8173, 0.5179, 0.8173, 0.5357, 0.7981, 0.5357, 0.7981, 0.5357, 0.8173, 0.5357, 0.8173, 0.5536, 0.7981, 0.5536, 0.7981, 0.5536, 0.8173, 0.5536, 0.8173, 0.5714, 0.7981, 0.5714, 0.7981, 0.5714, 0.8173, 0.5714, 0.8173, 0.5893, 0.7981, 0.5893, 0.7981, 0.5893, 0.8173, 0.5893, 0.8173, 0.6071, 0.7981, 0.6071, 0.7981, 0.6071, 0.8173, 0.6071, 0.8173, 0.625, 0.7981, 0.625, 0.7981, 0.625, 0.8173, 0.625, 0.8173, 0.6429, 0.7981, 0.6429, 0.7981, 0.6429, 0.8173, 0.6429, 0.8173, 0.6607, 0.7981, 0.6607, 0.7981, 0.6607, 0.8173, 0.6607, 0.8173, 0.6786, 0.7981, 0.6786, 0.7981, 0.6786, 0.8173, 0.6786, 0.8173, 0.6964, 0.7981, 0.6964, 0.7981, 0.6964, 0.8173, 0.6964, 0.8173, 0.7143, 0.7981, 0.7143, 0.7981, 0.7143, 0.8173, 0.7143, 0.8173, 0.7321, 0.7981, 0.7321, 0.7788, 0.5, 0.7981, 0.5, 0.7981, 0.5179, 0.7788, 0.5179, 0.7788, 0.5179, 0.7981, 0.5179, 0.7981, 0.5357, 0.7788, 0.5357, 0.7788, 0.5357, 0.7981, 0.5357, 0.7981, 0.5536, 0.7788, 0.5536, 0.7788, 0.5536, 0.7981, 0.5536, 0.7981, 0.5714, 0.7788, 0.5714, 0.7788, 0.5714, 0.7981, 0.5714, 0.7981, 0.5893, 0.7788, 0.5893, 0.7788, 0.5893, 0.7981, 0.5893, 0.7981, 0.6071, 0.7788, 0.6071, 0.7788, 0.6071, 0.7981, 0.6071, 0.7981, 0.625, 0.7788, 0.625, 0.7788, 0.625, 0.7981, 0.625, 0.7981, 0.6429, 0.7788, 0.6429, 0.7788, 0.6429, 0.7981, 0.6429, 0.7981, 0.6607, 0.7788, 0.6607, 0.7788, 0.6607, 0.7981, 0.6607, 0.7981, 0.6786, 0.7788, 0.6786, 0.7788, 0.6786, 0.7981, 0.6786, 0.7981, 0.6964, 0.7788, 0.6964, 0.7788, 0.6964, 0.7981, 0.6964, 0.7981, 0.7143, 0.7788, 0.7143, 0.7788, 0.7143, 0.7981, 0.7143, 0.7981, 0.7321, 0.7788, 0.7321, 0.7596, 0.5, 0.7788, 0.5, 0.7788, 0.5179, 0.7596, 0.5179, 0.7596, 0.5179, 0.7788, 0.5179, 0.7788, 0.5357, 0.7596, 0.5357, 0.7596, 0.5357, 0.7788, 0.5357, 0.7788, 0.5536, 0.7596, 0.5536, 0.7596, 0.5536, 0.7788, 0.5536, 0.7788, 0.5714, 0.7596, 0.5714, 0.7596, 0.5714, 0.7788, 0.5714, 0.7788, 0.5893, 0.7596, 0.5893, 0.7596, 0.5893, 0.7788, 0.5893, 0.7788, 0.6071, 0.7596, 0.6071, 0.7596, 0.6071, 0.7788, 0.6071, 0.7788, 0.625, 0.7596, 0.625, 0.7596, 0.625, 0.7788, 0.625, 0.7788, 0.6429, 0.7596, 0.6429, 0.7596, 0.6429, 0.7788, 0.6429, 0.7788, 0.6607, 0.7596, 0.6607, 0.7596, 0.6607, 0.7788, 0.6607, 0.7788, 0.6786, 0.7596, 0.6786, 0.7596, 0.6786, 0.7788, 0.6786, 0.7788, 0.6964, 0.7596, 0.6964, 0.7596, 0.6964, 0.7788, 0.6964, 0.7788, 0.7143, 0.7596, 0.7143, 0.7596, 0.7143, 0.7788, 0.7143, 0.7788, 0.7321, 0.7596, 0.7321, 0.7404, 0.5, 0.7596, 0.5, 0.7596, 0.5179, 0.7404, 0.5179, 0.7404, 0.5179, 0.7596, 0.5179, 0.7596, 0.5357, 0.7404, 0.5357, 0.7404, 0.5357, 0.7596, 0.5357, 0.7596, 0.5536, 0.7404, 0.5536, 0.7404, 0.5536, 0.7596, 0.5536, 0.7596, 0.5714, 0.7404, 0.5714, 0.7404, 0.5714, 0.7596, 0.5714, 0.7596, 0.5893, 0.7404, 0.5893, 0.7404, 0.5893, 0.7596, 0.5893, 0.7596, 0.6071, 0.7404, 0.6071, 0.7404, 0.6071, 0.7596, 0.6071, 0.7596, 0.625, 0.7404, 0.625, 0.7404, 0.625, 0.7596, 0.625, 0.7596, 0.6429, 0.7404, 0.6429, 0.7404, 0.6429, 0.7596, 0.6429, 0.7596, 0.6607, 0.7404, 0.6607, 0.7404, 0.6607, 0.7596, 0.6607, 0.7596, 0.6786, 0.7404, 0.6786, 0.7404, 0.6786, 0.7596, 0.6786, 0.7596, 0.6964, 0.7404, 0.6964, 0.7404, 0.6964, 0.7596, 0.6964, 0.7596, 0.7143, 0.7404, 0.7143, 0.7404, 0.7143, 0.7596, 0.7143, 0.7596, 0.7321, 0.7404, 0.7321, 0.7212, 0.5, 0.7404, 0.5, 0.7404, 0.5179, 0.7212, 0.5179, 0.7212, 0.5179, 0.7404, 0.5179, 0.7404, 0.5357, 0.7212, 0.5357, 0.7212, 0.5357, 0.7404, 0.5357, 0.7404, 0.5536, 0.7212, 0.5536, 0.7212, 0.5536, 0.7404, 0.5536, 0.7404, 0.5714, 0.7212, 0.5714, 0.7212, 0.5714, 0.7404, 0.5714, 0.7404, 0.5893, 0.7212, 0.5893, 0.7212, 0.5893, 0.7404, 0.5893, 0.7404, 0.6071, 0.7212, 0.6071, 0.7212, 0.6071, 0.7404, 0.6071, 0.7404, 0.625, 0.7212, 0.625, 0.7212, 0.625, 0.7404, 0.625, 0.7404, 0.6429, 0.7212, 0.6429, 0.7212, 0.6429, 0.7404, 0.6429, 0.7404, 0.6607, 0.7212, 0.6607, 0.7212, 0.6607, 0.7404, 0.6607, 0.7404, 0.6786, 0.7212, 0.6786, 0.7212, 0.6786, 0.7404, 0.6786, 0.7404, 0.6964, 0.7212, 0.6964, 0.7212, 0.6964, 0.7404, 0.6964, 0.7404, 0.7143, 0.7212, 0.7143, 0.7212, 0.7143, 0.7404, 0.7143, 0.7404, 0.7321, 0.7212, 0.7321, 0.7019, 0.5, 0.7212, 0.5, 0.7212, 0.5179, 0.7019, 0.5179, 0.7019, 0.5179, 0.7212, 0.5179, 0.7212, 0.5357, 0.7019, 0.5357, 0.7019, 0.5357, 0.7212, 0.5357, 0.7212, 0.5536, 0.7019, 0.5536, 0.7019, 0.5536, 0.7212, 0.5536, 0.7212, 0.5714, 0.7019, 0.5714, 0.7019, 0.5714, 0.7212, 0.5714, 0.7212, 0.5893, 0.7019, 0.5893, 0.7019, 0.5893, 0.7212, 0.5893, 0.7212, 0.6071, 0.7019, 0.6071, 0.7019, 0.6071, 0.7212, 0.6071, 0.7212, 0.625, 0.7019, 0.625, 0.7019, 0.625, 0.7212, 0.625, 0.7212, 0.6429, 0.7019, 0.6429, 0.7019, 0.6429, 0.7212, 0.6429, 0.7212, 0.6607, 0.7019, 0.6607, 0.7019, 0.6607, 0.7212, 0.6607, 0.7212, 0.6786, 0.7019, 0.6786, 0.7019, 0.6786, 0.7212, 0.6786, 0.7212, 0.6964, 0.7019, 0.6964, 0.7019, 0.6964, 0.7212, 0.6964, 0.7212, 0.7143, 0.7019, 0.7143, 0.7019, 0.7143, 0.7212, 0.7143, 0.7212, 0.7321, 0.7019, 0.7321, 0.6827, 0.5, 0.7019, 0.5, 0.7019, 0.5179, 0.6827, 0.5179, 0.6827, 0.5179, 0.7019, 0.5179, 0.7019, 0.5357, 0.6827, 0.5357, 0.6827, 0.5357, 0.7019, 0.5357, 0.7019, 0.5536, 0.6827, 0.5536, 0.6827, 0.5536, 0.7019, 0.5536, 0.7019, 0.5714, 0.6827, 0.5714, 0.6827, 0.5714, 0.7019, 0.5714, 0.7019, 0.5893, 0.6827, 0.5893, 0.6827, 0.5893, 0.7019, 0.5893, 0.7019, 0.6071, 0.6827, 0.6071, 0.6827, 0.6071, 0.7019, 0.6071, 0.7019, 0.625, 0.6827, 0.625, 0.6827, 0.625, 0.7019, 0.625, 0.7019, 0.6429, 0.6827, 0.6429, 0.6827, 0.6429, 0.7019, 0.6429, 0.7019, 0.6607, 0.6827, 0.6607, 0.6827, 0.6607, 0.7019, 0.6607, 0.7019, 0.6786, 0.6827, 0.6786, 0.6827, 0.6786, 0.7019, 0.6786, 0.7019, 0.6964, 0.6827, 0.6964, 0.6827, 0.6964, 0.7019, 0.6964, 0.7019, 0.7143, 0.6827, 0.7143, 0.6827, 0.7143, 0.7019, 0.7143, 0.7019, 0.7321, 0.6827, 0.7321, 0.6635, 0.5, 0.6827, 0.5, 0.6827, 0.5179, 0.6635, 0.5179, 0.6635, 0.5179, 0.6827, 0.5179, 0.6827, 0.5357, 0.6635, 0.5357, 0.6635, 0.5357, 0.6827, 0.5357, 0.6827, 0.5536, 0.6635, 0.5536, 0.6635, 0.5536, 0.6827, 0.5536, 0.6827, 0.5714, 0.6635, 0.5714, 0.6635, 0.5714, 0.6827, 0.5714, 0.6827, 0.5893, 0.6635, 0.5893, 0.6635, 0.5893, 0.6827, 0.5893, 0.6827, 0.6071, 0.6635, 0.6071, 0.6635, 0.6071, 0.6827, 0.6071, 0.6827, 0.625, 0.6635, 0.625, 0.6635, 0.625, 0.6827, 0.625, 0.6827, 0.6429, 0.6635, 0.6429, 0.6635, 0.6429, 0.6827, 0.6429, 0.6827, 0.6607, 0.6635, 0.6607, 0.6635, 0.6607, 0.6827, 0.6607, 0.6827, 0.6786, 0.6635, 0.6786, 0.6635, 0.6786, 0.6827, 0.6786, 0.6827, 0.6964, 0.6635, 0.6964, 0.6635, 0.6964, 0.6827, 0.6964, 0.6827, 0.7143, 0.6635, 0.7143, 0.6635, 0.7143, 0.6827, 0.7143, 0.6827, 0.7321, 0.6635, 0.7321, 0.375, 0.7769, 0.625, 0.7769, 0.625, 0.7885, 0.375, 0.7885, 0.6442, 0.5179, 0.6635, 0.5179, 0.6635, 0.5357, 0.6442, 0.5357, 0.6442, 0.5357, 0.6635, 0.5357, 0.6635, 0.5536, 0.6442, 0.5536, 0.6442, 0.5536, 0.6635, 0.5536, 0.6635, 0.5714, 0.6442, 0.5714, 0.6442, 0.5714, 0.6635, 0.5714, 0.6635, 0.5893, 0.6442, 0.5893, 0.6442, 0.5893, 0.6635, 0.5893, 0.6635, 0.6071, 0.6442, 0.6071, 0.6442, 0.6071, 0.6635, 0.6071, 0.6635, 0.625, 0.6442, 0.625, 0.6442, 0.625, 0.6635, 0.625, 0.6635, 0.6429, 0.6442, 0.6429, 0.6442, 0.6429, 0.6635, 0.6429, 0.6635, 0.6607, 0.6442, 0.6607, 0.6442, 0.6607, 0.6635, 0.6607, 0.6635, 0.6786, 0.6442, 0.6786, 0.6442, 0.6786, 0.6635, 0.6786, 0.6635, 0.6964, 0.6442, 0.6964, 0.6442, 0.6964, 0.6635, 0.6964, 0.6635, 0.7143, 0.6442, 0.7143, 0.6442, 0.7143, 0.6635, 0.7143, 0.6635, 0.7321, 0.6442, 0.7321, 0.6442, 0.5077, 0.6442, 0.506, 0.6443, 0.5042, 0.6443, 0.5021, 0.6446, 0.5002, 0.6465, 0.5001, 0.6485, 0.5, 0.6503, 0.5, 0.6519, 0.5, 0.6635, 0.5, 0.6635, 0.5179, 0.6442, 0.5179, 0.3365, 0.5, 0.3481, 0.5, 0.3496, 0.5001, 0.351, 0.5006, 0.3524, 0.5013, 0.3535, 0.5023, 0.3545, 0.5034, 0.3552, 0.5047, 0.3556, 0.5062, 0.3558, 0.5077, 0.3558, 0.5179, 0.3365, 0.5179, 0.8558, 0.5179, 0.875, 0.5179, 0.875, 0.5357, 0.8558, 0.5357, 0.8558, 0.5357, 0.875, 0.5357, 0.875, 0.5536, 0.8558, 0.5536, 0.8558, 0.5536, 0.875, 0.5536, 0.875, 0.5714, 0.8558, 0.5714, 0.8558, 0.5714, 0.875, 0.5714, 0.875, 0.5893, 0.8558, 0.5893, 0.8558, 0.5893, 0.875, 0.5893, 0.875, 0.6071, 0.8558, 0.6071, 0.8558, 0.6071, 0.875, 0.6071, 0.875, 0.625, 0.8558, 0.625, 0.8558, 0.625, 0.875, 0.625, 0.875, 0.6429, 0.8558, 0.6429, 0.8558, 0.6429, 0.875, 0.6429, 0.875, 0.6607, 0.8558, 0.6607, 0.8558, 0.6607, 0.875, 0.6607, 0.875, 0.6786, 0.8558, 0.6786, 0.8558, 0.6786, 0.875, 0.6786, 0.875, 0.6964, 0.8558, 0.6964, 0.8558, 0.6964, 0.875, 0.6964, 0.875, 0.7143, 0.8558, 0.7143, 0.8558, 0.7143, 0.875, 0.7143, 0.875, 0.7321, 0.8558, 0.7321, 0.375, 0.9808, 0.625, 0.9808, 0.625, 0.9923, 0.375, 0.9923, 0.375, 0.01786, 0.625, 0.01786, 0.625, 0.03571, 0.375, 0.03571, 0.375, 0.03571, 0.625, 0.03571, 0.625, 0.05357, 0.375, 0.05357, 0.375, 0.05357, 0.625, 0.05357, 0.625, 0.07143, 0.375, 0.07143, 0.375, 0.07143, 0.625, 0.07143, 0.625, 0.08929, 0.375, 0.08929, 0.375, 0.08929, 0.625, 0.08929, 0.625, 0.1071, 0.375, 0.1071, 0.375, 0.1071, 0.625, 0.1071, 0.625, 0.125, 0.375, 0.125, 0.375, 0.125, 0.625, 0.125, 0.625, 0.1429, 0.375, 0.1429, 0.375, 0.1429, 0.625, 0.1429, 0.625, 0.1607, 0.375, 0.1607, 0.375, 0.1607, 0.625, 0.1607, 0.625, 0.1786, 0.375, 0.1786, 0.375, 0.1786, 0.625, 0.1786, 0.625, 0.1964, 0.375, 0.1964, 0.375, 0.1964, 0.625, 0.1964, 0.625, 0.2143, 0.375, 0.2143, 0.375, 0.2143, 0.625, 0.2143, 0.625, 0.2321, 0.375, 0.2321, 0.375, 0.9923, 0.625, 0.9923, 0.625, 0.9938, 0.375, 0.9938, 0.375, 0.9938, 0.625, 0.9938, 0.625, 0.9953, 0.375, 0.9953, 0.375, 0.9953, 0.625, 0.9953, 0.625, 0.9966, 0.375, 0.9966, 0.375, 0.9966, 0.625, 0.9966, 0.625, 1.0, 0.375, 1.0, 0.375, 0.0, 0.625, 0.0, 0.625, 0.003418, 0.375, 0.003418, 0.375, 0.003418, 0.625, 0.003418, 0.625, 0.004747, 0.375, 0.004747, 0.375, 0.004747, 0.625, 0.004747, 0.625, 0.00619, 0.375, 0.00619, 0.375, 0.00619, 0.625, 0.00619, 0.625, 0.00769, 0.375, 0.00769, 0.625, 0.2577, 0.375, 0.2577, 0.375, 0.2562, 0.625, 0.2562, 0.625, 0.2562, 0.375, 0.2562, 0.375, 0.2547, 0.625, 0.2547, 0.625, 0.2547, 0.375, 0.2547, 0.375, 0.2534, 0.625, 0.2534, 0.625, 0.2534, 0.375, 0.2534, 0.375, 0.25, 0.625, 0.25, 0.625, 0.25, 0.375, 0.25, 0.375, 0.2466, 0.625, 0.2466, 0.625, 0.2466, 0.375, 0.2466, 0.375, 0.2453, 0.625, 0.2453, 0.625, 0.2453, 0.375, 0.2453, 0.375, 0.2438, 0.625, 0.2438, 0.625, 0.2438, 0.375, 0.2438, 0.375, 0.2423, 0.625, 0.2423, 0.625, 0.7769, 0.375, 0.7769, 0.375, 0.7754, 0.625, 0.7754, 0.625, 0.7754, 0.375, 0.7754, 0.375, 0.774, 0.625, 0.774, 0.625, 0.774, 0.375, 0.774, 0.375, 0.7726, 0.625, 0.7726, 0.625, 0.7726, 0.375, 0.7726, 0.375, 0.7692, 0.625, 0.7692, 0.625, 0.7692, 0.375, 0.7692, 0.3713, 0.7621, 0.6287, 0.7621, 0.6287, 0.7621, 0.3713, 0.7621, 0.3699, 0.7594, 0.6301, 0.7594, 0.6301, 0.7594, 0.3699, 0.7594, 0.3683, 0.7564, 0.6317, 0.7564, 0.6317, 0.7564, 0.3683, 0.7564, 0.3667, 0.7533, 0.6333, 0.7533, 0.6333, 0.4967, 0.3558, 0.5077, 0.3558, 0.5062, 0.6317, 0.4936, 0.6317, 0.4936, 0.3558, 0.5062, 0.3558, 0.5047, 0.6301, 0.4906, 0.6301, 0.4906, 0.3558, 0.5047, 0.3558, 0.5034, 0.6287, 0.4879, 0.6287, 0.4879, 0.3558, 0.5034, 0.3558, 0.5, 0.625, 0.4808, 0.625, 0.4808, 0.375, 0.4808, 0.375, 0.4774, 0.625, 0.4774, 0.625, 0.4774, 0.375, 0.4774, 0.375, 0.476, 0.625, 0.476, 0.625, 0.476, 0.375, 0.476, 0.375, 0.4746, 0.625, 0.4746, 0.625, 0.4746, 0.375, 0.4746, 0.375, 0.4731, 0.625, 0.4731, 0.375, 0.00769, 0.625, 0.00769, 0.625, 0.01786, 0.375, 0.01786])
me_cube_003.materials.append(mat_outer_metal)
me_cube_003.materials.append(mat_material_003)
me_cube_003.use_remesh_fix_poles = True
me_cube_003.use_remesh_preserve_attributes = False
me_cube_003.update()

# ---- objects
ob_spike = bpy.data.objects.new('spike', me_cube_003)

# ---- transforms, parenting, visibility, modifiers, constraints
ob_spike.location = (23.76, 0.0, 0.0)
ob_spike.scale = (3.0, 3.0, 0.4)
_m = ob_spike.modifiers.new('Auto Smooth', 'NODES')
_m.node_group = ng_auto_smooth
_gi = [s.identifier for s in ng_auto_smooth.interface.items_tree if s.item_type == 'SOCKET' and s.in_out == 'INPUT']
_m[_gi[1]] = 0.3491  # Angle

# ---- collection membership
col_collection.objects.link(ob_spike)

# ---- scene / render settings (as saved in the file)
scene.frame_start = 1; scene.frame_end = 250; scene.frame_set(1)
scene.render.engine = 'BLENDER_EEVEE_NEXT'
scene.cycles.use_denoising = False
scene.cycles.samples = 128
scene.cycles.sampling_pattern = 'TABULATED_SOBOL'
scene.cycles.use_adaptive_sampling = False
scene.cycles.use_light_tree = False
scene.view_settings.view_transform = 'Filmic'
bpy.context.view_layer.update()

# ---- added for rendering (the .blend has no active camera and no usable light): camera, sun
cam_auto = bpy.data.cameras.new('AutoCamera')
cam_auto.lens = 50.0
cam_auto.sensor_width = 36.0
cam_auto.clip_end = 1000.0
ob_auto_camera = bpy.data.objects.new('AutoCamera', cam_auto)
scene.collection.objects.link(ob_auto_camera)
ob_auto_camera.location = (31.3392, -9.36764, 6.90728)
ob_auto_camera.rotation_euler = (1.09748, -7.21219e-08, 0.694738)
scene.camera = ob_auto_camera
light_auto_sun = bpy.data.lights.new('AutoSun', 'SUN')
light_auto_sun.energy = 3.0
light_auto_sun.angle = 0.0523599
ob_auto_sun = bpy.data.objects.new('AutoSun', light_auto_sun)
scene.collection.objects.link(ob_auto_sun)
ob_auto_sun.rotation_euler = (0.872665, 0.174533, 0.523599)
bpy.context.view_layer.update()
